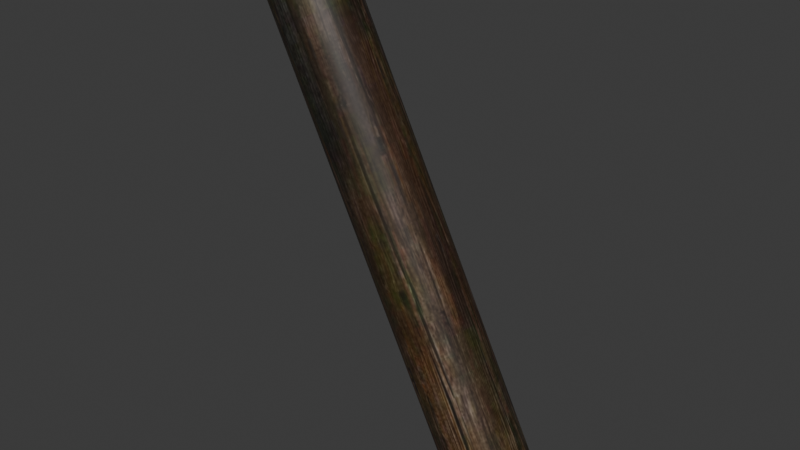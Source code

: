 # Source: DA_T1_Beam_Thin_Medium_Steep.blend  (saved by Blender 5.0.118; exported with 4.5.12 LTS)
import bpy
from mathutils import Matrix  # noqa: F401  (used for matrix-valued properties, if any)

bpy.ops.wm.read_factory_settings(use_empty=True)
scene = bpy.context.scene
scene.name = 'Scene'

# ---- collections
col_collection = bpy.data.collections.new('Collection'); scene.collection.children.link(col_collection)

# ---- images (referenced by path relative to the original .blend; pixels are not part of the script)
import os
ASSET_DIR = os.environ.get("B2B_ASSET_DIR", "")  # directory of the original .blend (textures are referenced by path, not embedded)
HERE = os.path.dirname(os.path.abspath(__file__))  # packed textures are extracted next to this script under _unpacked/

def load_image(name, relpath, width, height, colorspace="sRGB"):
    """Load a texture the original file referenced (path relative to the .blend, or extracted next to this script)."""
    p = next((c for c in (os.path.join(HERE, relpath), os.path.join(ASSET_DIR, relpath)) if relpath and os.path.exists(c)), "")
    if p:
        img = bpy.data.images.load(p, check_existing=True)
        img.name = name
    else:  # same state as the original file: an image datablock whose file is absent (Cycles renders it pink)
        img = bpy.data.images.new(name, width, height)
        img.source = "FILE"
        img.filepath = "//" + (relpath or name)
    img.colorspace_settings.name = colorspace
    return img
img_t_tier1_trim_bcc_array_0_jpg = load_image('T_Tier1_Trim_BCC_Array_0.jpg', '_unpacked/T_Tier1_Trim_BCC_Array_0.1f2972ea.jpg', 1024, 1024, 'sRGB')

# ---- materials (node trees are filled in below, after node groups)
mat_mi_modular_set_tier_trim = bpy.data.materials.new('MI_Modular_Set_Tier_Trim')

# ---- material node trees
mat_mi_modular_set_tier_trim.use_nodes = True; mat_mi_modular_set_tier_trim.node_tree.nodes.clear()
_N = mat_mi_modular_set_tier_trim.node_tree.nodes; _L = mat_mi_modular_set_tier_trim.node_tree.links
n0 = _N.new('ShaderNodeOutputMaterial'); n0.name = 'Material Output'; n0.location = (400, 0)
n1 = _N.new('ShaderNodeBsdfPrincipled'); n1.name = 'Principled BSDF'; n1.location = (100, 0)
n2 = _N.new('ShaderNodeTexImage'); n2.name = 'Image Texture'; n2.location = (-600, 400)
n2.image = img_t_tier1_trim_bcc_array_0_jpg
_L.new(n1.outputs[0], n0.inputs[0])
_L.new(n2.outputs[0], n1.inputs[0])
n0.is_active_output = True

# ---- world
world_world = bpy.data.worlds.new('World'); scene.world = world_world
world_world.use_nodes = True; world_world.node_tree.nodes.clear()
_N = world_world.node_tree.nodes; _L = world_world.node_tree.links
n0 = _N.new('ShaderNodeOutputWorld'); n0.name = 'World Output'; n0.location = (200, 100)
n1 = _N.new('ShaderNodeBackground'); n1.name = 'Background'; n1.location = (-200, 100)
n1.inputs[0].default_value = (0.05088, 0.05088, 0.05088, 1.0)
_L.new(n1.outputs[0], n0.inputs[0])
n0.is_active_output = True
world_world.color = (0.05088, 0.05088, 0.05088)
world_world.sun_shadow_jitter_overblur = 0.0

# ---- meshes
me_da_t1_beam_thin_medium_steep = bpy.data.meshes.new('DA_T1_Beam_Thin_Medium_Steep')
me_da_t1_beam_thin_medium_steep.from_pydata([(-0.4668, 0.07237, 0.7076), (0.2855, 0.07332, -0.7975), (-0.4827, 0.0376, 0.6999), (0.2696, 0.03856, -0.8053), (-0.4882, -0.0009418, 0.6972), (0.2641, 1.411e-05, -0.808), (0.2696, -0.03853, -0.8053), (-0.4827, -0.03948, 0.6999), (0.2855, -0.0733, -0.7975), (-0.4668, -0.07425, 0.7076), (-0.442, -0.1018, 0.7197), (0.3103, -0.1009, -0.7854), (-0.4107, -0.1196, 0.735), (0.3416, -0.1186, -0.7702), (-0.3761, -0.1257, 0.7519), (0.3762, -0.1247, -0.7533), (-0.3415, -0.1196, 0.7687), (0.4109, -0.1186, -0.7364), (-0.3102, -0.1018, 0.784), (0.4421, -0.1009, -0.7212), (-0.2854, -0.07425, 0.7961), (0.4669, -0.0733, -0.7091), (0.4828, -0.03853, -0.7013), (-0.2695, -0.03948, 0.8039), (0.4883, 1.411e-05, -0.6986), (-0.264, -0.0009418, 0.8065), (-0.2695, 0.0376, 0.8039), (0.4828, 0.03856, -0.7013), (-0.2854, 0.07237, 0.7961), (0.4669, 0.07332, -0.7091), (0.4421, 0.1009, -0.7212), (-0.2854, 0.07237, 0.7961), (0.4669, 0.07332, -0.7091), (-0.3102, 0.09996, 0.784), (0.4109, 0.1186, -0.7364), (-0.3415, 0.1177, 0.7687), (0.3762, 0.1247, -0.7533), (-0.3415, 0.1177, 0.7687), (0.4109, 0.1186, -0.7364), (-0.3761, 0.1238, 0.7519), (0.3416, 0.1186, -0.7702), (-0.4107, 0.1177, 0.735), (0.3103, 0.1009, -0.7854), (-0.4107, 0.1177, 0.735), (0.3416, 0.1186, -0.7702), (-0.442, 0.09996, 0.7197), (0.2855, 0.07332, -0.7975), (-0.4668, 0.07237, 0.7076), (0.2855, -0.0733, -0.7975), (0.2696, -0.03853, -0.8053), (0.3762, 1.411e-05, -0.7533), (0.3103, -0.1009, -0.7854), (0.2641, 1.411e-05, -0.808), (0.3416, -0.1186, -0.7702), (0.2696, 0.03856, -0.8053), (0.3762, -0.1247, -0.7533), (0.2855, 0.07332, -0.7975), (0.4109, -0.1186, -0.7364), (0.3103, 0.1009, -0.7854), (0.4421, -0.1009, -0.7212), (0.3416, 0.1186, -0.7702), (0.4669, -0.0733, -0.7091), (0.3762, 0.1247, -0.7533), (0.4828, -0.03853, -0.7013), (0.4109, 0.1186, -0.7364), (0.4883, 1.411e-05, -0.6986), (0.4421, 0.1009, -0.7212), (0.4828, 0.03856, -0.7013), (0.4669, 0.07332, -0.7091), (-0.4827, -0.03948, 0.6999), (-0.4668, -0.07425, 0.7076), (-0.3761, -0.0009418, 0.7519), (-0.4882, -0.0009418, 0.6972), (-0.442, -0.1018, 0.7197), (-0.4827, 0.0376, 0.6999), (-0.4107, -0.1196, 0.735), (-0.4668, 0.07237, 0.7076), (-0.3761, -0.1257, 0.7519), (-0.442, 0.09996, 0.7197), (-0.3415, -0.1196, 0.7687), (-0.4107, 0.1177, 0.735), (-0.3102, -0.1018, 0.784), (-0.3761, 0.1238, 0.7519), (-0.2854, -0.07425, 0.7961), (-0.3415, 0.1177, 0.7687), (-0.2695, -0.03948, 0.8039), (-0.3102, 0.09996, 0.784), (-0.264, -0.0009418, 0.8065), (-0.2854, 0.07237, 0.7961), (-0.2695, 0.0376, 0.8039)], [], [(0, 1, 2), (3, 2, 1), (2, 3, 4), (5, 4, 3), (6, 4, 5), (4, 6, 7), (7, 6, 8), (7, 8, 9), (8, 10, 9), (10, 8, 11), (11, 12, 10), (12, 11, 13), (13, 14, 12), (14, 13, 15), (15, 16, 14), (16, 15, 17), (17, 18, 16), (18, 17, 19), (19, 20, 18), (20, 19, 21), (22, 20, 21), (20, 22, 23), (24, 23, 22), (23, 24, 25), (24, 26, 25), (26, 24, 27), (27, 28, 26), (28, 27, 29), (30, 31, 32), (31, 30, 33), (34, 33, 30), (33, 34, 35), (36, 37, 38), (37, 36, 39), (40, 39, 36), (39, 40, 41), (42, 43, 44), (43, 42, 45), (46, 45, 42), (45, 46, 47), (48, 49, 50), (51, 48, 50), (49, 52, 50), (53, 51, 50), (52, 54, 50), (55, 53, 50), (54, 56, 50), (57, 55, 50), (56, 58, 50), (59, 57, 50), (58, 60, 50), (61, 59, 50), (60, 62, 50), (63, 61, 50), (62, 64, 50), (65, 63, 50), (64, 66, 50), (67, 65, 50), (66, 68, 50), (68, 67, 50), (69, 70, 71), (72, 69, 71), (70, 73, 71), (74, 72, 71), (73, 75, 71), (76, 74, 71), (75, 77, 71), (78, 76, 71), (77, 79, 71), (80, 78, 71), (79, 81, 71), (82, 80, 71), (81, 83, 71), (84, 82, 71), (83, 85, 71), (86, 84, 71), (85, 87, 71), (88, 86, 71), (87, 89, 71), (89, 88, 71)])
me_da_t1_beam_thin_medium_steep.polygons.foreach_set('use_smooth', [True] * 80)
_uv = me_da_t1_beam_thin_medium_steep.uv_layers.new(name='UV0')
_uv.uv.foreach_set('vector', [0.54, 0.7354, 0.54, 0.2578, 0.5591, 0.7354, 0.5591, 0.2578, 0.5591, 0.7354, 0.54, 0.2578, 0.5591, 0.7354, 0.5591, 0.2578, 0.5806, 0.7354, 0.5806, 0.2578, 0.5806, 0.7354, 0.5591, 0.2578, 0.6021, 0.2578, 0.5806, 0.7354, 0.5806, 0.2578, 0.5806, 0.7354, 0.6021, 0.2578, 0.6021, 0.7354, 0.6021, 0.7354, 0.6021, 0.2578, 0.6216, 0.2578, 0.6021, 0.7354, 0.6216, 0.2578, 0.6216, 0.7354, 0.6216, 0.2578, 0.6372, 0.7354, 0.6216, 0.7354, 0.6372, 0.7354, 0.6216, 0.2578, 0.6372, 0.2578, 0.6372, 0.2578, 0.6562, 0.7354, 0.6372, 0.7354, 0.6562, 0.7354, 0.6372, 0.2578, 0.6562, 0.2578, 0.6562, 0.2578, 0.6777, 0.7354, 0.6562, 0.7354, 0.6777, 0.7354, 0.6562, 0.2578, 0.6777, 0.2578, 0.6777, 0.2578, 0.6992, 0.7354, 0.6777, 0.7354, 0.6992, 0.7354, 0.6777, 0.2578, 0.6992, 0.2578, 0.6992, 0.2578, 0.7188, 0.7354, 0.6992, 0.7354, 0.7188, 0.7354, 0.6992, 0.2578, 0.7188, 0.2578, 0.7188, 0.2578, 0.7339, 0.7354, 0.7188, 0.7354, 0.7339, 0.7354, 0.7188, 0.2578, 0.7339, 0.2578, 0.7534, 0.2578, 0.7339, 0.7354, 0.7339, 0.2578, 0.7339, 0.7354, 0.7534, 0.2578, 0.7534, 0.7354, 0.7749, 0.2578, 0.7534, 0.7354, 0.7534, 0.2578, 0.7534, 0.7354, 0.7749, 0.2578, 0.7749, 0.7354, 0.7749, 0.2578, 0.7964, 0.7354, 0.7749, 0.7354, 0.7964, 0.7354, 0.7749, 0.2578, 0.7964, 0.2578, 0.7964, 0.2578, 0.8159, 0.7354, 0.7964, 0.7354, 0.8159, 0.7354, 0.7964, 0.2578, 0.8159, 0.2578, 0.7339, 0.2578, 0.8159, 0.7354, 0.8159, 0.2578, 0.8159, 0.7354, 0.7339, 0.2578, 0.7339, 0.7354, 0.6562, 0.2578, 0.7339, 0.7354, 0.7339, 0.2578, 0.7339, 0.7354, 0.6562, 0.2578, 0.6562, 0.7354, 0.6777, 0.2578, 0.6562, 0.7354, 0.6562, 0.2578, 0.6562, 0.7354, 0.6777, 0.2578, 0.6777, 0.7354, 0.6992, 0.2578, 0.6777, 0.7354, 0.6777, 0.2578, 0.6777, 0.7354, 0.6992, 0.2578, 0.6992, 0.7354, 0.6216, 0.2578, 0.6992, 0.7354, 0.6992, 0.2578, 0.6992, 0.7354, 0.6216, 0.2578, 0.6216, 0.7354, 0.54, 0.2578, 0.6216, 0.7354, 0.6216, 0.2578, 0.6216, 0.7354, 0.54, 0.2578, 0.54, 0.7354, 0.3569, 0.802, 0.3713, 0.8334, 0.2778, 0.8522, 0.3352, 0.7804, 0.3569, 0.802, 0.2778, 0.8522, 0.3713, 0.8334, 0.3762, 0.8607, 0.2778, 0.8522, 0.3093, 0.7693, 0.3352, 0.7804, 0.2778, 0.8522, 0.3762, 0.8607, 0.3721, 0.8911, 0.2778, 0.8522, 0.2786, 0.7616, 0.3093, 0.7693, 0.2778, 0.8522, 0.3721, 0.8911, 0.3569, 0.9204, 0.2778, 0.8522, 0.2485, 0.7673, 0.2786, 0.7616, 0.2778, 0.8522, 0.3569, 0.9204, 0.3367, 0.94, 0.2778, 0.8522, 0.2214, 0.7812, 0.2485, 0.7673, 0.2778, 0.8522, 0.3367, 0.94, 0.3088, 0.9531, 0.2778, 0.8522, 0.1995, 0.804, 0.2214, 0.7812, 0.2778, 0.8522, 0.3088, 0.9531, 0.2791, 0.9579, 0.2778, 0.8522, 0.1858, 0.8303, 0.1995, 0.804, 0.2778, 0.8522, 0.2791, 0.9579, 0.2488, 0.955, 0.2778, 0.8522, 0.1807, 0.8597, 0.1858, 0.8303, 0.2778, 0.8522, 0.2488, 0.955, 0.2207, 0.9421, 0.2778, 0.8522, 0.1855, 0.8931, 0.1807, 0.8597, 0.2778, 0.8522, 0.2207, 0.9421, 0.1992, 0.9194, 0.2778, 0.8522, 0.1992, 0.9194, 0.1855, 0.8931, 0.2778, 0.8522, 0.366, 0.8757, 0.3491, 0.9165, 0.2676, 0.8348, 0.3726, 0.855, 0.366, 0.8757, 0.2676, 0.8348, 0.3491, 0.9165, 0.3254, 0.9392, 0.2676, 0.8348, 0.3586, 0.8265, 0.3726, 0.855, 0.2676, 0.8348, 0.3254, 0.9392, 0.2991, 0.9522, 0.2676, 0.8348, 0.3413, 0.8059, 0.3586, 0.8265, 0.2676, 0.8348, 0.2991, 0.9522, 0.272, 0.9608, 0.2676, 0.8348, 0.3142, 0.7737, 0.3413, 0.8059, 0.2676, 0.8348, 0.272, 0.9608, 0.2455, 0.956, 0.2676, 0.8348, 0.2942, 0.7463, 0.3142, 0.7737, 0.2676, 0.8348, 0.2455, 0.956, 0.2169, 0.9431, 0.2676, 0.8348, 0.272, 0.7454, 0.2942, 0.7463, 0.2676, 0.8348, 0.2169, 0.9431, 0.1907, 0.9165, 0.2676, 0.8348, 0.2325, 0.7845, 0.272, 0.7454, 0.2676, 0.8348, 0.1907, 0.9165, 0.177, 0.8968, 0.2676, 0.8348, 0.2079, 0.787, 0.2325, 0.7845, 0.2676, 0.8348, 0.177, 0.8968, 0.1714, 0.8607, 0.2676, 0.8348, 0.1926, 0.7992, 0.2079, 0.787, 0.2676, 0.8348, 0.1714, 0.8607, 0.1758, 0.8295, 0.2676, 0.8348, 0.1758, 0.8295, 0.1926, 0.7992, 0.2676, 0.8348])
me_da_t1_beam_thin_medium_steep.materials.append(mat_mi_modular_set_tier_trim)
me_da_t1_beam_thin_medium_steep.update()
me_da_t1_beam_thin_medium_steep.normals_split_custom_set([tuple(v) for v in zip(*[iter([-0.7235, 0.5891, -0.3598, -0.7235, 0.5891, -0.3598, -0.8525, 0.3053, -0.4243, -0.8525, 0.3054, -0.4243, -0.8525, 0.3053, -0.4243, -0.7235, 0.5891, -0.3598, -0.8525, 0.3053, -0.4243, -0.8525, 0.3054, -0.4243, -0.8952, -0.003919, -0.4456, -0.8952, -0.003918, -0.4456, -0.8952, -0.003919, -0.4456, -0.8525, 0.3054, -0.4243, -0.8504, -0.3125, -0.4232, -0.8952, -0.003919, -0.4456, -0.8952, -0.003918, -0.4456, -0.8952, -0.003919, -0.4456, -0.8504, -0.3125, -0.4232, -0.8504, -0.3125, -0.4232, -0.8504, -0.3125, -0.4232, -0.8504, -0.3125, -0.4232, -0.7202, -0.5942, -0.3581, -0.8504, -0.3125, -0.4232, -0.7202, -0.5942, -0.3581, -0.7202, -0.5942, -0.3581, -0.7202, -0.5942, -0.3581, -0.5226, -0.8134, -0.2554, -0.7202, -0.5942, -0.3581, -0.5226, -0.8134, -0.2554, -0.7202, -0.5942, -0.3581, -0.5226, -0.8134, -0.2554, -0.5226, -0.8134, -0.2554, -0.2706, -0.9529, -0.1372, -0.5226, -0.8134, -0.2554, -0.2706, -0.9529, -0.1372, -0.5226, -0.8134, -0.2554, -0.2706, -0.9529, -0.1372, -0.2706, -0.9529, -0.1372, 0.003918, -1.0, 0.003918, -0.2706, -0.9529, -0.1372, 0.003918, -1.0, 0.003918, -0.2706, -0.9529, -0.1372, 0.003922, -1.0, 0.003922, 0.003922, -1.0, 0.003922, 0.2778, -0.9508, 0.137, 0.003918, -1.0, 0.003918, 0.2778, -0.9508, 0.137, 0.003922, -1.0, 0.003922, 0.2775, -0.9498, 0.1446, 0.2775, -0.9498, 0.1446, 0.5272, -0.8085, 0.2617, 0.2778, -0.9508, 0.137, 0.5272, -0.8085, 0.2617, 0.2775, -0.9498, 0.1446, 0.5272, -0.8084, 0.2618, 0.5272, -0.8084, 0.2618, 0.7219, -0.5892, 0.3629, 0.5272, -0.8085, 0.2617, 0.7219, -0.5892, 0.3629, 0.5272, -0.8084, 0.2618, 0.7219, -0.5892, 0.3629, 0.8498, -0.3093, 0.4268, 0.7219, -0.5892, 0.3629, 0.7219, -0.5892, 0.3629, 0.7219, -0.5892, 0.3629, 0.8498, -0.3093, 0.4268, 0.8498, -0.3094, 0.4268, 0.8936, -0.003866, 0.4488, 0.8498, -0.3094, 0.4268, 0.8498, -0.3093, 0.4268, 0.8498, -0.3094, 0.4268, 0.8936, -0.003866, 0.4488, 0.8936, -0.00387, 0.4488, 0.8936, -0.003866, 0.4488, 0.8518, 0.3023, 0.4279, 0.8936, -0.00387, 0.4488, 0.8518, 0.3023, 0.4279, 0.8936, -0.003866, 0.4488, 0.8518, 0.3023, 0.4279, 0.8518, 0.3023, 0.4279, 0.7252, 0.5841, 0.3646, 0.8518, 0.3023, 0.4279, 0.7252, 0.5841, 0.3646, 0.8518, 0.3023, 0.4279, 0.7252, 0.5841, 0.3646, 0.5306, 0.8057, 0.2633, 0.7252, 0.5841, 0.3645, 0.7252, 0.5841, 0.3646, 0.7252, 0.5841, 0.3645, 0.5306, 0.8057, 0.2633, 0.5306, 0.8057, 0.2633, 0.2796, 0.949, 0.1457, 0.5306, 0.8057, 0.2633, 0.5306, 0.8057, 0.2633, 0.5306, 0.8057, 0.2633, 0.2796, 0.949, 0.1457, 0.2796, 0.949, 0.1457, 0.003946, 1.0, 0.003946, 0.2795, 0.949, 0.1457, 0.2795, 0.949, 0.1457, 0.2795, 0.949, 0.1457, 0.003946, 1.0, 0.003946, 0.003967, 1.0, 0.003963, -0.2729, 0.9532, -0.1305, 0.003967, 1.0, 0.003963, 0.003946, 1.0, 0.003946, 0.003967, 1.0, 0.003963, -0.2729, 0.9532, -0.1305, -0.2726, 0.9521, -0.1383, -0.526, 0.8107, -0.2571, -0.2726, 0.9521, -0.1383, -0.2729, 0.9531, -0.1305, -0.2726, 0.9521, -0.1383, -0.526, 0.8107, -0.2571, -0.526, 0.8107, -0.2571, -0.7235, 0.5891, -0.3598, -0.526, 0.8107, -0.2571, -0.526, 0.8107, -0.2571, -0.526, 0.8107, -0.2571, -0.7235, 0.5891, -0.3598, -0.7235, 0.5892, -0.3598, 0.4456, -0.003947, -0.8952, 0.4456, -0.003947, -0.8952, 0.4456, -0.003947, -0.8952, 0.4456, -0.003927, -0.8952, 0.4456, -0.003947, -0.8952, 0.4456, -0.003947, -0.8952, 0.4456, -0.003947, -0.8952, 0.4456, -0.003947, -0.8952, 0.4456, -0.003947, -0.8952, 0.4456, -0.003947, -0.8952, 0.4456, -0.003927, -0.8952, 0.4456, -0.003947, -0.8952, 0.4456, -0.003947, -0.8952, 0.4456, -0.003947, -0.8952, 0.4456, -0.003947, -0.8952, 0.4456, -0.003947, -0.8952, 0.4456, -0.003947, -0.8952, 0.4456, -0.003947, -0.8952, 0.4456, -0.003947, -0.8952, 0.4456, -0.003946, -0.8952, 0.4456, -0.003947, -0.8952, 0.4456, -0.003948, -0.8952, 0.4456, -0.003947, -0.8952, 0.4456, -0.003947, -0.8952, 0.4456, -0.003946, -0.8952, 0.4456, -0.003947, -0.8952, 0.4456, -0.003947, -0.8952, 0.4456, -0.003948, -0.8952, 0.4456, -0.003948, -0.8952, 0.4456, -0.003947, -0.8952, 0.4456, -0.003947, -0.8952, 0.4456, -0.003947, -0.8952, 0.4456, -0.003947, -0.8952, 0.4456, -0.003947, -0.8952, 0.4456, -0.003948, -0.8952, 0.4456, -0.003947, -0.8952, 0.4456, -0.003947, -0.8952, 0.4456, -0.003947, -0.8952, 0.4456, -0.003947, -0.8952, 0.4456, -0.003947, -0.8952, 0.4456, -0.003947, -0.8952, 0.4456, -0.003947, -0.8952, 0.4456, -0.003947, -0.8952, 0.4456, -0.003946, -0.8952, 0.4456, -0.003947, -0.8952, 0.4456, -0.003947, -0.8952, 0.4456, -0.003947, -0.8952, 0.4456, -0.003947, -0.8952, 0.4456, -0.003946, -0.8952, 0.4456, -0.003947, -0.8952, 0.4456, -0.003947, -0.8952, 0.4456, -0.003946, -0.8952, 0.4456, -0.003947, -0.8952, 0.4456, -0.003947, -0.8952, 0.4456, -0.003947, -0.8952, 0.4456, -0.003947, -0.8952, 0.4456, -0.003947, -0.8952, 0.4456, -0.003947, -0.8952, 0.4456, -0.003946, -0.8952, 0.4456, -0.003947, -0.8952, -0.4362, -0.003942, 0.8999, -0.4362, -0.003931, 0.8999, -0.4362, -0.003951, 0.8999, -0.4362, -0.003916, 0.8999, -0.4362, -0.003942, 0.8999, -0.4362, -0.003951, 0.8999, -0.4362, -0.003931, 0.8999, -0.4362, -0.003943, 0.8999, -0.4362, -0.003951, 0.8999, -0.4362, -0.003944, 0.8999, -0.4362, -0.003916, 0.8999, -0.4362, -0.003951, 0.8999, -0.4362, -0.003943, 0.8999, -0.4362, -0.003947, 0.8999, -0.4362, -0.003951, 0.8999, -0.4362, -0.003938, 0.8999, -0.4362, -0.003944, 0.8999, -0.4362, -0.003951, 0.8999, -0.4362, -0.003947, 0.8999, -0.4362, -0.003946, 0.8999, -0.4362, -0.003951, 0.8999, -0.4362, -0.003941, 0.8999, -0.4362, -0.003938, 0.8999, -0.4362, -0.003951, 0.8999, -0.4362, -0.003946, 0.8999, -0.4362, -0.003946, 0.8999, -0.4362, -0.003951, 0.8999, -0.4362, -0.003941, 0.8999, -0.4362, -0.003941, 0.8999, -0.4362, -0.003951, 0.8999, -0.4362, -0.003946, 0.8999, -0.4362, -0.003947, 0.8999, -0.4362, -0.003951, 0.8999, -0.4362, -0.00394, 0.8999, -0.4362, -0.003941, 0.8999, -0.4362, -0.003951, 0.8999, -0.4362, -0.003947, 0.8999, -0.4362, -0.003949, 0.8999, -0.4362, -0.003951, 0.8999, -0.4362, -0.003947, 0.8999, -0.4362, -0.00394, 0.8999, -0.4362, -0.003951, 0.8999, -0.4362, -0.003949, 0.8999, -0.4362, -0.003956, 0.8999, -0.4362, -0.003951, 0.8999, -0.4362, -0.003954, 0.8999, -0.4362, -0.003947, 0.8999, -0.4362, -0.003951, 0.8999, -0.4362, -0.003956, 0.8999, -0.4362, -0.003952, 0.8999, -0.4362, -0.003951, 0.8999, -0.4362, -0.003924, 0.8999, -0.4362, -0.003954, 0.8999, -0.4362, -0.003951, 0.8999, -0.4362, -0.003952, 0.8999, -0.4362, -0.003917, 0.8999, -0.4362, -0.003951, 0.8999, -0.4362, -0.003917, 0.8999, -0.4362, -0.003924, 0.8999, -0.4362, -0.003951, 0.8999])] * 3)])

# ---- objects
ob_da_t1_beam_thin_medium_steep = bpy.data.objects.new('DA_T1_Beam_Thin_Medium_Steep', me_da_t1_beam_thin_medium_steep)

# ---- transforms, parenting, visibility, modifiers, constraints
ob_da_t1_beam_thin_medium_steep.location = (0.0, 0.0, 0.0)

# ---- collection membership
col_collection.objects.link(ob_da_t1_beam_thin_medium_steep)

# ---- scene / render settings (as saved in the file)
scene.frame_start = 1; scene.frame_end = 250; scene.frame_set(1)
scene.render.engine = 'BLENDER_EEVEE_NEXT'
scene.render.bake_bias = 0.0
scene.render.bake_samples = 0
scene.cycles.sampling_pattern = 'TABULATED_SOBOL'
scene.eevee.use_volume_custom_range = False
bpy.context.view_layer.update()

# ---- added for rendering (the .blend has no active camera and no usable light): camera, sun
cam_auto = bpy.data.cameras.new('AutoCamera')
cam_auto.lens = 50.0
cam_auto.sensor_width = 36.0
cam_auto.clip_end = 1000.0
ob_auto_camera = bpy.data.objects.new('AutoCamera', cam_auto)
scene.collection.objects.link(ob_auto_camera)
ob_auto_camera.location = (1.76112, -2.11373, 1.40813)
ob_auto_camera.rotation_euler = (1.09748, -7.21219e-08, 0.694738)
scene.camera = ob_auto_camera
light_auto_sun = bpy.data.lights.new('AutoSun', 'SUN')
light_auto_sun.energy = 3.0
light_auto_sun.angle = 0.0523599
ob_auto_sun = bpy.data.objects.new('AutoSun', light_auto_sun)
scene.collection.objects.link(ob_auto_sun)
ob_auto_sun.rotation_euler = (0.872665, 0.174533, 0.523599)
bpy.context.view_layer.update()
